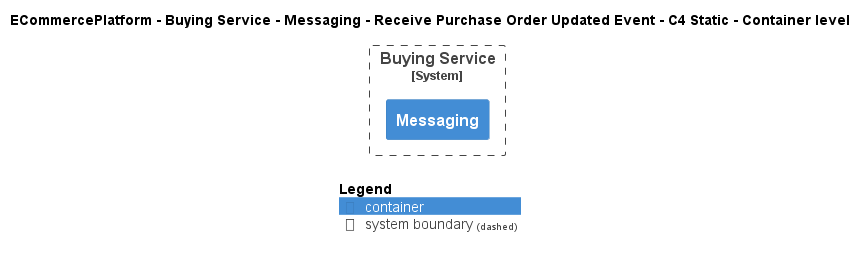

The diagram above was rendered by PlantUML. Its source (embedded in the PNG):
@startuml
!include ..\..\..\..\..\..\..\.c4s\C4_Container.puml

AddElementTag("c4interflow:lifecycle:new", $bgColor=green, $fontColor=#ffffff, $borderColor=green, $shadowing="False")
AddElementTag("c4interflow:lifecycle:changed", $bgColor=orange, $fontColor=#ffffff, $borderColor=orange, $shadowing="False")
AddElementTag("c4interflow:lifecycle:removed", $bgColor=red, $fontColor=#ffffff, $borderColor=red, $shadowing="False")

AddRelTag("c4interflow:lifecycle:new", $textColor=green, $lineColor=green)
AddRelTag("c4interflow:lifecycle:changed", $textColor=orange, $lineColor=orange)
AddRelTag("c4interflow:lifecycle:removed", $textColor=red, $lineColor=red)

SHOW_PERSON_PORTRAIT()
LAYOUT_TOP_DOWN()

skinparam linetype polyline

title ECommercePlatform - Buying Service - Messaging - Receive Purchase Order Updated Event - C4 Static - Container level


System_Boundary(ECommercePlatform.SoftwareSystems.BuyingService, "Buying Service") {
    Container(ECommercePlatform.SoftwareSystems.BuyingService.Containers.Messaging, "Messaging", "", "")
}



SHOW_LEGEND()
@enduml